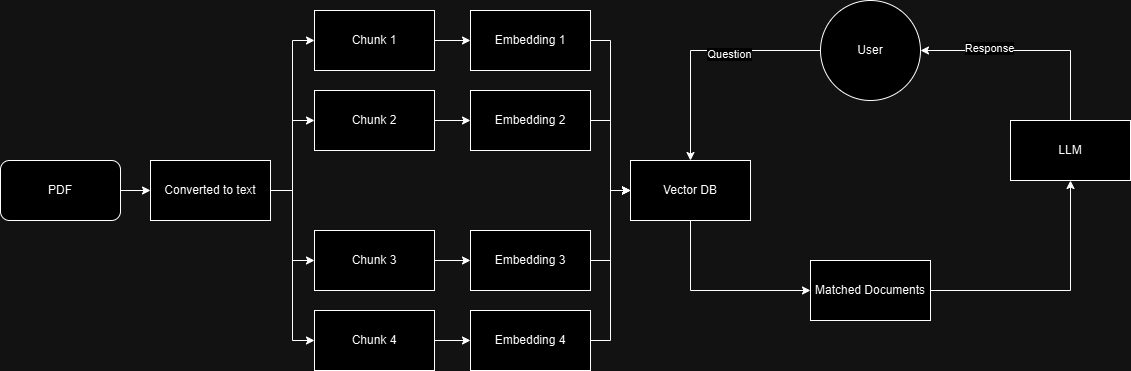

The diagram above was exported from draw.io. Its source (the exported page's mxGraphModel, read from the mxfile embedded in the PNG):
<mxGraphModel dx="1434" dy="772" grid="1" gridSize="10" guides="1" tooltips="1" connect="1" arrows="1" fold="1" page="1" pageScale="1" pageWidth="827" pageHeight="1169" math="0" shadow="0">
  <root>
    <mxCell id="0" />
    <mxCell id="1" parent="0" />
    <mxCell id="2gZrKvvosfTEotzvvmr6-3" style="edgeStyle=orthogonalEdgeStyle;rounded=0;orthogonalLoop=1;jettySize=auto;html=1;entryX=0;entryY=0.5;entryDx=0;entryDy=0;" edge="1" parent="1" source="2gZrKvvosfTEotzvvmr6-1" target="2gZrKvvosfTEotzvvmr6-2">
      <mxGeometry relative="1" as="geometry" />
    </mxCell>
    <mxCell id="2gZrKvvosfTEotzvvmr6-1" value="PDF" style="rounded=1;whiteSpace=wrap;html=1;" vertex="1" parent="1">
      <mxGeometry x="40" y="350" width="120" height="60" as="geometry" />
    </mxCell>
    <mxCell id="2gZrKvvosfTEotzvvmr6-23" style="edgeStyle=orthogonalEdgeStyle;rounded=0;orthogonalLoop=1;jettySize=auto;html=1;entryX=0;entryY=0.5;entryDx=0;entryDy=0;" edge="1" parent="1" source="2gZrKvvosfTEotzvvmr6-2" target="2gZrKvvosfTEotzvvmr6-5">
      <mxGeometry relative="1" as="geometry" />
    </mxCell>
    <mxCell id="2gZrKvvosfTEotzvvmr6-24" style="edgeStyle=orthogonalEdgeStyle;rounded=0;orthogonalLoop=1;jettySize=auto;html=1;exitX=1;exitY=0.5;exitDx=0;exitDy=0;entryX=0;entryY=0.5;entryDx=0;entryDy=0;" edge="1" parent="1" source="2gZrKvvosfTEotzvvmr6-2" target="2gZrKvvosfTEotzvvmr6-6">
      <mxGeometry relative="1" as="geometry" />
    </mxCell>
    <mxCell id="2gZrKvvosfTEotzvvmr6-25" style="edgeStyle=orthogonalEdgeStyle;rounded=0;orthogonalLoop=1;jettySize=auto;html=1;entryX=0;entryY=0.5;entryDx=0;entryDy=0;" edge="1" parent="1" source="2gZrKvvosfTEotzvvmr6-2" target="2gZrKvvosfTEotzvvmr6-7">
      <mxGeometry relative="1" as="geometry" />
    </mxCell>
    <mxCell id="2gZrKvvosfTEotzvvmr6-26" style="edgeStyle=orthogonalEdgeStyle;rounded=0;orthogonalLoop=1;jettySize=auto;html=1;entryX=0;entryY=0.5;entryDx=0;entryDy=0;" edge="1" parent="1" source="2gZrKvvosfTEotzvvmr6-2" target="2gZrKvvosfTEotzvvmr6-4">
      <mxGeometry relative="1" as="geometry" />
    </mxCell>
    <mxCell id="2gZrKvvosfTEotzvvmr6-2" value="Converted to text" style="rounded=0;whiteSpace=wrap;html=1;" vertex="1" parent="1">
      <mxGeometry x="190" y="350" width="120" height="60" as="geometry" />
    </mxCell>
    <mxCell id="2gZrKvvosfTEotzvvmr6-20" style="edgeStyle=orthogonalEdgeStyle;rounded=0;orthogonalLoop=1;jettySize=auto;html=1;exitX=1;exitY=0.5;exitDx=0;exitDy=0;" edge="1" parent="1" source="2gZrKvvosfTEotzvvmr6-4" target="2gZrKvvosfTEotzvvmr6-8">
      <mxGeometry relative="1" as="geometry" />
    </mxCell>
    <mxCell id="2gZrKvvosfTEotzvvmr6-4" value="Chunk 1" style="rounded=0;whiteSpace=wrap;html=1;" vertex="1" parent="1">
      <mxGeometry x="354" y="200" width="120" height="60" as="geometry" />
    </mxCell>
    <mxCell id="2gZrKvvosfTEotzvvmr6-19" style="edgeStyle=orthogonalEdgeStyle;rounded=0;orthogonalLoop=1;jettySize=auto;html=1;exitX=1;exitY=0.5;exitDx=0;exitDy=0;entryX=0;entryY=0.5;entryDx=0;entryDy=0;" edge="1" parent="1" source="2gZrKvvosfTEotzvvmr6-5" target="2gZrKvvosfTEotzvvmr6-9">
      <mxGeometry relative="1" as="geometry" />
    </mxCell>
    <mxCell id="2gZrKvvosfTEotzvvmr6-5" value="Chunk 2" style="rounded=0;whiteSpace=wrap;html=1;" vertex="1" parent="1">
      <mxGeometry x="354" y="280" width="120" height="60" as="geometry" />
    </mxCell>
    <mxCell id="2gZrKvvosfTEotzvvmr6-18" style="edgeStyle=orthogonalEdgeStyle;rounded=0;orthogonalLoop=1;jettySize=auto;html=1;exitX=1;exitY=0.5;exitDx=0;exitDy=0;" edge="1" parent="1" source="2gZrKvvosfTEotzvvmr6-6" target="2gZrKvvosfTEotzvvmr6-10">
      <mxGeometry relative="1" as="geometry" />
    </mxCell>
    <mxCell id="2gZrKvvosfTEotzvvmr6-6" value="Chunk 3" style="rounded=0;whiteSpace=wrap;html=1;" vertex="1" parent="1">
      <mxGeometry x="354" y="420" width="120" height="60" as="geometry" />
    </mxCell>
    <mxCell id="2gZrKvvosfTEotzvvmr6-21" style="edgeStyle=orthogonalEdgeStyle;rounded=0;orthogonalLoop=1;jettySize=auto;html=1;exitX=1;exitY=0.5;exitDx=0;exitDy=0;entryX=0;entryY=0.5;entryDx=0;entryDy=0;" edge="1" parent="1" source="2gZrKvvosfTEotzvvmr6-7" target="2gZrKvvosfTEotzvvmr6-11">
      <mxGeometry relative="1" as="geometry" />
    </mxCell>
    <mxCell id="2gZrKvvosfTEotzvvmr6-7" value="Chunk 4" style="rounded=0;whiteSpace=wrap;html=1;" vertex="1" parent="1">
      <mxGeometry x="354" y="500" width="120" height="60" as="geometry" />
    </mxCell>
    <mxCell id="2gZrKvvosfTEotzvvmr6-13" style="edgeStyle=orthogonalEdgeStyle;rounded=0;orthogonalLoop=1;jettySize=auto;html=1;entryX=0;entryY=0.5;entryDx=0;entryDy=0;" edge="1" parent="1" source="2gZrKvvosfTEotzvvmr6-8" target="2gZrKvvosfTEotzvvmr6-12">
      <mxGeometry relative="1" as="geometry" />
    </mxCell>
    <mxCell id="2gZrKvvosfTEotzvvmr6-8" value="Embedding 1" style="rounded=0;whiteSpace=wrap;html=1;" vertex="1" parent="1">
      <mxGeometry x="510" y="200" width="120" height="60" as="geometry" />
    </mxCell>
    <mxCell id="2gZrKvvosfTEotzvvmr6-14" style="edgeStyle=orthogonalEdgeStyle;rounded=0;orthogonalLoop=1;jettySize=auto;html=1;entryX=0;entryY=0.5;entryDx=0;entryDy=0;" edge="1" parent="1" source="2gZrKvvosfTEotzvvmr6-9" target="2gZrKvvosfTEotzvvmr6-12">
      <mxGeometry relative="1" as="geometry" />
    </mxCell>
    <mxCell id="2gZrKvvosfTEotzvvmr6-9" value="Embedding&amp;nbsp;2" style="rounded=0;whiteSpace=wrap;html=1;" vertex="1" parent="1">
      <mxGeometry x="510" y="280" width="120" height="60" as="geometry" />
    </mxCell>
    <mxCell id="2gZrKvvosfTEotzvvmr6-15" style="edgeStyle=orthogonalEdgeStyle;rounded=0;orthogonalLoop=1;jettySize=auto;html=1;entryX=0;entryY=0.5;entryDx=0;entryDy=0;" edge="1" parent="1" source="2gZrKvvosfTEotzvvmr6-10" target="2gZrKvvosfTEotzvvmr6-12">
      <mxGeometry relative="1" as="geometry" />
    </mxCell>
    <mxCell id="2gZrKvvosfTEotzvvmr6-10" value="Embedding&amp;nbsp;3" style="rounded=0;whiteSpace=wrap;html=1;" vertex="1" parent="1">
      <mxGeometry x="510" y="420" width="120" height="60" as="geometry" />
    </mxCell>
    <mxCell id="2gZrKvvosfTEotzvvmr6-17" style="edgeStyle=orthogonalEdgeStyle;rounded=0;orthogonalLoop=1;jettySize=auto;html=1;entryX=0;entryY=0.5;entryDx=0;entryDy=0;" edge="1" parent="1" source="2gZrKvvosfTEotzvvmr6-11" target="2gZrKvvosfTEotzvvmr6-12">
      <mxGeometry relative="1" as="geometry" />
    </mxCell>
    <mxCell id="2gZrKvvosfTEotzvvmr6-11" value="Embedding&amp;nbsp;4" style="rounded=0;whiteSpace=wrap;html=1;" vertex="1" parent="1">
      <mxGeometry x="510" y="500" width="120" height="60" as="geometry" />
    </mxCell>
    <mxCell id="2gZrKvvosfTEotzvvmr6-29" style="edgeStyle=orthogonalEdgeStyle;rounded=0;orthogonalLoop=1;jettySize=auto;html=1;entryX=0;entryY=0.5;entryDx=0;entryDy=0;exitX=0.5;exitY=1;exitDx=0;exitDy=0;" edge="1" parent="1" source="2gZrKvvosfTEotzvvmr6-12" target="2gZrKvvosfTEotzvvmr6-28">
      <mxGeometry relative="1" as="geometry" />
    </mxCell>
    <mxCell id="2gZrKvvosfTEotzvvmr6-12" value="Vector DB" style="rounded=0;whiteSpace=wrap;html=1;" vertex="1" parent="1">
      <mxGeometry x="670" y="350" width="120" height="60" as="geometry" />
    </mxCell>
    <mxCell id="2gZrKvvosfTEotzvvmr6-34" style="edgeStyle=orthogonalEdgeStyle;rounded=0;orthogonalLoop=1;jettySize=auto;html=1;entryX=0.5;entryY=0;entryDx=0;entryDy=0;" edge="1" parent="1" source="2gZrKvvosfTEotzvvmr6-27" target="2gZrKvvosfTEotzvvmr6-12">
      <mxGeometry relative="1" as="geometry" />
    </mxCell>
    <mxCell id="2gZrKvvosfTEotzvvmr6-35" value="Question" style="edgeLabel;html=1;align=center;verticalAlign=middle;resizable=0;points=[];" vertex="1" connectable="0" parent="2gZrKvvosfTEotzvvmr6-34">
      <mxGeometry x="-0.2367" y="3" relative="1" as="geometry">
        <mxPoint as="offset" />
      </mxGeometry>
    </mxCell>
    <mxCell id="2gZrKvvosfTEotzvvmr6-27" value="User" style="ellipse;whiteSpace=wrap;html=1;aspect=fixed;" vertex="1" parent="1">
      <mxGeometry x="860" y="190" width="100" height="100" as="geometry" />
    </mxCell>
    <mxCell id="2gZrKvvosfTEotzvvmr6-31" style="edgeStyle=orthogonalEdgeStyle;rounded=0;orthogonalLoop=1;jettySize=auto;html=1;entryX=0.5;entryY=1;entryDx=0;entryDy=0;" edge="1" parent="1" source="2gZrKvvosfTEotzvvmr6-28" target="2gZrKvvosfTEotzvvmr6-30">
      <mxGeometry relative="1" as="geometry" />
    </mxCell>
    <mxCell id="2gZrKvvosfTEotzvvmr6-28" value="Matched Documents" style="rounded=0;whiteSpace=wrap;html=1;" vertex="1" parent="1">
      <mxGeometry x="850" y="450" width="120" height="60" as="geometry" />
    </mxCell>
    <mxCell id="2gZrKvvosfTEotzvvmr6-32" style="edgeStyle=orthogonalEdgeStyle;rounded=0;orthogonalLoop=1;jettySize=auto;html=1;entryX=1;entryY=0.5;entryDx=0;entryDy=0;exitX=0.5;exitY=0;exitDx=0;exitDy=0;" edge="1" parent="1" source="2gZrKvvosfTEotzvvmr6-30" target="2gZrKvvosfTEotzvvmr6-27">
      <mxGeometry relative="1" as="geometry" />
    </mxCell>
    <mxCell id="2gZrKvvosfTEotzvvmr6-33" value="Response" style="edgeLabel;html=1;align=center;verticalAlign=middle;resizable=0;points=[];" vertex="1" connectable="0" parent="2gZrKvvosfTEotzvvmr6-32">
      <mxGeometry x="0.3931" y="-4" relative="1" as="geometry">
        <mxPoint x="1" y="1" as="offset" />
      </mxGeometry>
    </mxCell>
    <mxCell id="2gZrKvvosfTEotzvvmr6-30" value="LLM" style="rounded=0;whiteSpace=wrap;html=1;" vertex="1" parent="1">
      <mxGeometry x="1050" y="310" width="120" height="60" as="geometry" />
    </mxCell>
  </root>
</mxGraphModel>